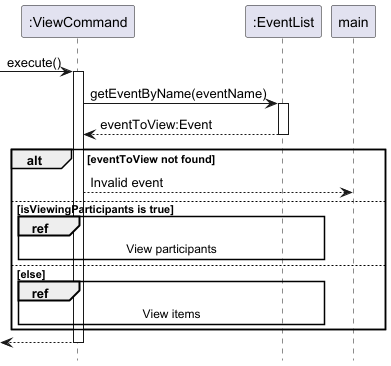

The diagram above was rendered by PlantUML. Its source (embedded in the PNG):
@startuml
!include style.puml
hide footbox

participant ":ViewCommand" as command  
participant ":EventList" as eventList  

[-> command : execute()
activate command  

command -> eventList : getEventByName(eventName)
activate eventList  

return eventToView:Event

alt eventToView not found
    command --> main : Invalid event
else isViewingParticipants is true
    ref over command, eventList: View participants
else else
    ref over command, eventList: View items
end

return

@enduml